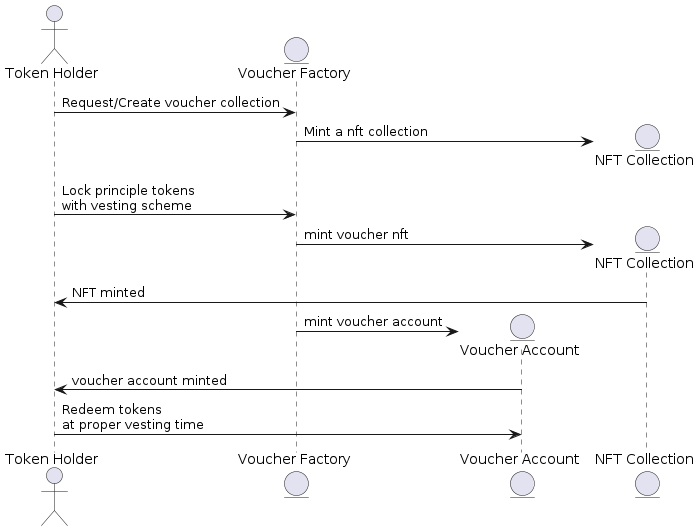

The diagram above was rendered by PlantUML. Its source (embedded in the PNG):
@startuml
actor TokenHolder as "Token Holder"
entity VoucherFactory as "Voucher Factory"
entity VoucherAccount as "Voucher Account"
entity Collection as "NFT Collection"

TokenHolder -> VoucherFactory: Request/Create voucher collection
create Collection
VoucherFactory -> Collection: Mint a nft collection


TokenHolder -> VoucherFactory:  Lock principle tokens\nwith vesting scheme
create Collection
VoucherFactory -> Collection: mint voucher nft
Collection -> TokenHolder: NFT minted
create VoucherAccount
VoucherFactory -> VoucherAccount: mint voucher account
VoucherAccount -> TokenHolder: voucher account minted



TokenHolder -> VoucherAccount: Redeem tokens\nat proper vesting time
@enduml